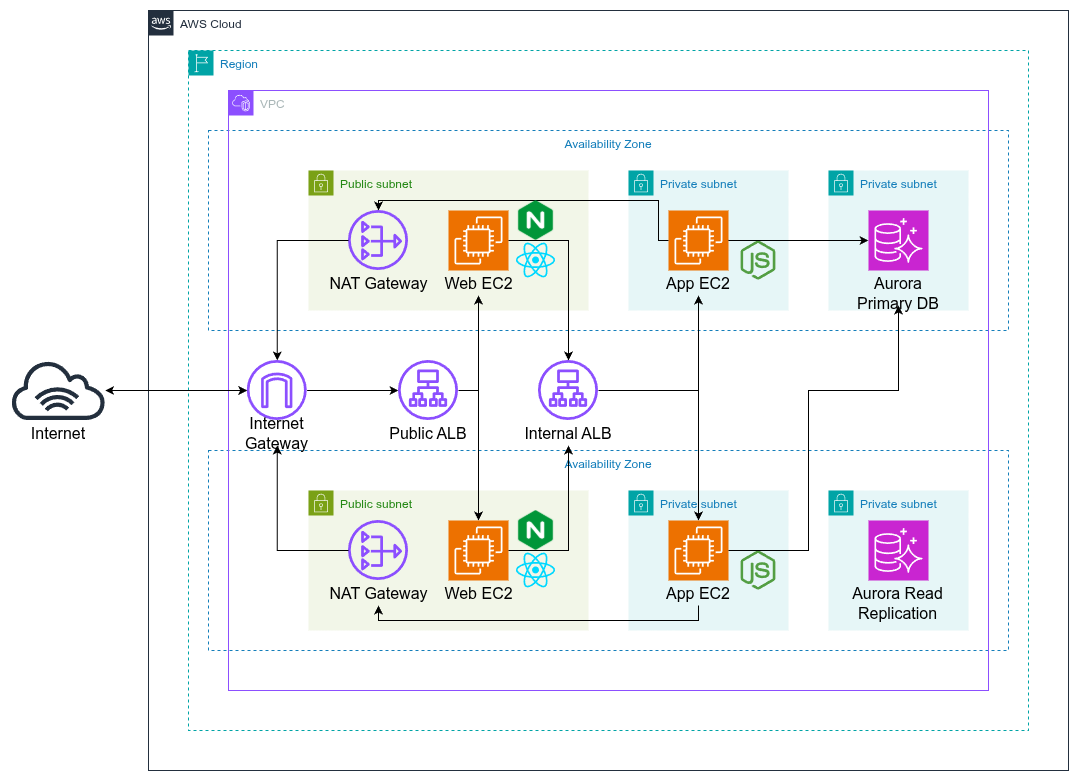

The diagram above was exported from draw.io. Its source (the exported page's mxGraphModel, read from the mxfile embedded in the PNG):
<mxGraphModel dx="2277" dy="800" grid="1" gridSize="10" guides="1" tooltips="1" connect="1" arrows="1" fold="1" page="1" pageScale="1" pageWidth="850" pageHeight="1100" math="0" shadow="0">
  <root>
    <mxCell id="0" />
    <mxCell id="1" parent="0" />
    <mxCell id="pODlGSunN-Hu3ITbuCqn-1" parent="1" style="points=[[0,0],[0.25,0],[0.5,0],[0.75,0],[1,0],[1,0.25],[1,0.5],[1,0.75],[1,1],[0.75,1],[0.5,1],[0.25,1],[0,1],[0,0.75],[0,0.5],[0,0.25]];outlineConnect=0;gradientColor=none;html=1;whiteSpace=wrap;fontSize=12;fontStyle=0;container=1;pointerEvents=0;collapsible=0;recursiveResize=0;shape=mxgraph.aws4.group;grIcon=mxgraph.aws4.group_aws_cloud_alt;strokeColor=#232F3E;fillColor=none;verticalAlign=top;align=left;spacingLeft=30;fontColor=#232F3E;dashed=0;" value="AWS Cloud" vertex="1">
      <mxGeometry height="760" width="920" y="40" as="geometry" />
    </mxCell>
    <mxCell id="pODlGSunN-Hu3ITbuCqn-3" parent="pODlGSunN-Hu3ITbuCqn-1" style="points=[[0,0],[0.25,0],[0.5,0],[0.75,0],[1,0],[1,0.25],[1,0.5],[1,0.75],[1,1],[0.75,1],[0.5,1],[0.25,1],[0,1],[0,0.75],[0,0.5],[0,0.25]];outlineConnect=0;gradientColor=none;html=1;whiteSpace=wrap;fontSize=12;fontStyle=0;container=1;pointerEvents=0;collapsible=0;recursiveResize=0;shape=mxgraph.aws4.group;grIcon=mxgraph.aws4.group_region;strokeColor=#00A4A6;fillColor=none;verticalAlign=top;align=left;spacingLeft=30;fontColor=#147EBA;dashed=1;" value="Region" vertex="1">
      <mxGeometry height="680" width="840" x="40" y="40" as="geometry" />
    </mxCell>
    <mxCell id="pODlGSunN-Hu3ITbuCqn-7" parent="pODlGSunN-Hu3ITbuCqn-3" style="fillColor=none;strokeColor=#147EBA;dashed=1;verticalAlign=top;fontStyle=0;fontColor=#147EBA;whiteSpace=wrap;html=1;" value="Availability Zone" vertex="1">
      <mxGeometry height="200" width="800" x="20" y="400" as="geometry" />
    </mxCell>
    <mxCell id="pODlGSunN-Hu3ITbuCqn-6" parent="pODlGSunN-Hu3ITbuCqn-3" style="fillColor=none;strokeColor=#147EBA;dashed=1;verticalAlign=top;fontStyle=0;fontColor=#147EBA;whiteSpace=wrap;html=1;" value="Availability Zone" vertex="1">
      <mxGeometry height="200" width="800" x="20" y="80" as="geometry" />
    </mxCell>
    <mxCell id="pODlGSunN-Hu3ITbuCqn-5" parent="pODlGSunN-Hu3ITbuCqn-3" style="points=[[0,0],[0.25,0],[0.5,0],[0.75,0],[1,0],[1,0.25],[1,0.5],[1,0.75],[1,1],[0.75,1],[0.5,1],[0.25,1],[0,1],[0,0.75],[0,0.5],[0,0.25]];outlineConnect=0;gradientColor=none;html=1;whiteSpace=wrap;fontSize=12;fontStyle=0;container=1;pointerEvents=0;collapsible=0;recursiveResize=0;shape=mxgraph.aws4.group;grIcon=mxgraph.aws4.group_vpc2;strokeColor=#8C4FFF;fillColor=none;verticalAlign=top;align=left;spacingLeft=30;fontColor=#AAB7B8;dashed=0;" value="VPC" vertex="1">
      <mxGeometry height="600" width="760" x="40" y="40" as="geometry" />
    </mxCell>
    <mxCell id="0CpU0WwxFVbH_4QRRwbZ-7" edge="1" parent="pODlGSunN-Hu3ITbuCqn-5" source="pODlGSunN-Hu3ITbuCqn-4" style="edgeStyle=orthogonalEdgeStyle;rounded=0;orthogonalLoop=1;jettySize=auto;html=1;" target="pODlGSunN-Hu3ITbuCqn-31">
      <mxGeometry relative="1" as="geometry" />
    </mxCell>
    <mxCell id="pODlGSunN-Hu3ITbuCqn-4" parent="pODlGSunN-Hu3ITbuCqn-5" style="sketch=0;outlineConnect=0;fontColor=#232F3E;gradientColor=none;fillColor=#8C4FFF;strokeColor=none;dashed=0;verticalLabelPosition=bottom;verticalAlign=top;align=center;html=1;fontSize=12;fontStyle=0;aspect=fixed;pointerEvents=1;shape=mxgraph.aws4.internet_gateway;" value="" vertex="1">
      <mxGeometry height="60" width="60" x="18.75" y="270" as="geometry" />
    </mxCell>
    <mxCell id="pODlGSunN-Hu3ITbuCqn-23" parent="pODlGSunN-Hu3ITbuCqn-5" style="points=[[0,0],[0.25,0],[0.5,0],[0.75,0],[1,0],[1,0.25],[1,0.5],[1,0.75],[1,1],[0.75,1],[0.5,1],[0.25,1],[0,1],[0,0.75],[0,0.5],[0,0.25]];outlineConnect=0;gradientColor=none;html=1;whiteSpace=wrap;fontSize=12;fontStyle=0;container=1;pointerEvents=0;collapsible=0;recursiveResize=0;shape=mxgraph.aws4.group;grIcon=mxgraph.aws4.group_security_group;grStroke=0;strokeColor=#00A4A6;fillColor=#E6F6F7;verticalAlign=top;align=left;spacingLeft=30;fontColor=#147EBA;dashed=0;" value="Private subnet" vertex="1">
      <mxGeometry height="140" width="160" x="400" y="80" as="geometry" />
    </mxCell>
    <mxCell id="pODlGSunN-Hu3ITbuCqn-24" parent="pODlGSunN-Hu3ITbuCqn-23" style="sketch=0;points=[[0,0,0],[0.25,0,0],[0.5,0,0],[0.75,0,0],[1,0,0],[0,1,0],[0.25,1,0],[0.5,1,0],[0.75,1,0],[1,1,0],[0,0.25,0],[0,0.5,0],[0,0.75,0],[1,0.25,0],[1,0.5,0],[1,0.75,0]];outlineConnect=0;fontColor=#232F3E;fillColor=#ED7100;strokeColor=#ffffff;dashed=0;verticalLabelPosition=bottom;verticalAlign=top;align=center;html=1;fontSize=12;fontStyle=0;aspect=fixed;shape=mxgraph.aws4.resourceIcon;resIcon=mxgraph.aws4.ec2;" value="" vertex="1">
      <mxGeometry height="60" width="60" x="40" y="40" as="geometry" />
    </mxCell>
    <mxCell id="rXheONGxEzUOvq1P5bah-35" parent="pODlGSunN-Hu3ITbuCqn-23" style="text;html=1;whiteSpace=wrap;strokeColor=none;fillColor=none;align=center;verticalAlign=middle;rounded=0;fontSize=16;" value="App EC2" vertex="1">
      <mxGeometry height="25" width="90" x="25" y="100" as="geometry" />
    </mxCell>
    <mxCell id="EzqROWYJ5tpuzrC5OovE-17" parent="pODlGSunN-Hu3ITbuCqn-23" style="shape=image;verticalLabelPosition=bottom;labelBackgroundColor=default;verticalAlign=top;aspect=fixed;imageAspect=0;editableCssRules=.*;image=data:image/svg+xml,(base64 omitted: 3276 chars);" value="" vertex="1">
      <mxGeometry height="40" width="40" x="110" y="70" as="geometry" />
    </mxCell>
    <mxCell id="pODlGSunN-Hu3ITbuCqn-27" parent="pODlGSunN-Hu3ITbuCqn-5" style="points=[[0,0],[0.25,0],[0.5,0],[0.75,0],[1,0],[1,0.25],[1,0.5],[1,0.75],[1,1],[0.75,1],[0.5,1],[0.25,1],[0,1],[0,0.75],[0,0.5],[0,0.25]];outlineConnect=0;gradientColor=none;html=1;whiteSpace=wrap;fontSize=12;fontStyle=0;container=1;pointerEvents=0;collapsible=0;recursiveResize=0;shape=mxgraph.aws4.group;grIcon=mxgraph.aws4.group_security_group;grStroke=0;strokeColor=#00A4A6;fillColor=#E6F6F7;verticalAlign=top;align=left;spacingLeft=30;fontColor=#147EBA;dashed=0;" value="Private subnet" vertex="1">
      <mxGeometry height="140" width="140" x="600" y="80" as="geometry" />
    </mxCell>
    <mxCell id="pODlGSunN-Hu3ITbuCqn-28" parent="pODlGSunN-Hu3ITbuCqn-27" style="sketch=0;points=[[0,0,0],[0.25,0,0],[0.5,0,0],[0.75,0,0],[1,0,0],[0,1,0],[0.25,1,0],[0.5,1,0],[0.75,1,0],[1,1,0],[0,0.25,0],[0,0.5,0],[0,0.75,0],[1,0.25,0],[1,0.5,0],[1,0.75,0]];outlineConnect=0;fontColor=#232F3E;fillColor=#C925D1;strokeColor=#ffffff;dashed=0;verticalLabelPosition=bottom;verticalAlign=top;align=center;html=1;fontSize=12;fontStyle=0;aspect=fixed;shape=mxgraph.aws4.resourceIcon;resIcon=mxgraph.aws4.aurora;" value="" vertex="1">
      <mxGeometry height="60" width="60" x="40" y="40" as="geometry" />
    </mxCell>
    <mxCell id="rXheONGxEzUOvq1P5bah-37" parent="pODlGSunN-Hu3ITbuCqn-27" style="text;html=1;whiteSpace=wrap;strokeColor=none;fillColor=none;align=center;verticalAlign=middle;rounded=0;fontSize=16;" value="Aurora Primary DB" vertex="1">
      <mxGeometry height="25" width="90" x="25" y="110" as="geometry" />
    </mxCell>
    <mxCell id="pODlGSunN-Hu3ITbuCqn-31" parent="pODlGSunN-Hu3ITbuCqn-5" style="sketch=0;outlineConnect=0;fontColor=#232F3E;gradientColor=none;fillColor=#8C4FFF;strokeColor=none;dashed=0;verticalLabelPosition=bottom;verticalAlign=top;align=center;html=1;fontSize=12;fontStyle=0;aspect=fixed;pointerEvents=1;shape=mxgraph.aws4.application_load_balancer;" value="" vertex="1">
      <mxGeometry height="60" width="60" x="170" y="270" as="geometry" />
    </mxCell>
    <mxCell id="pODlGSunN-Hu3ITbuCqn-32" parent="pODlGSunN-Hu3ITbuCqn-5" style="sketch=0;outlineConnect=0;fontColor=#232F3E;gradientColor=none;fillColor=#8C4FFF;strokeColor=none;dashed=0;verticalLabelPosition=bottom;verticalAlign=top;align=center;html=1;fontSize=12;fontStyle=0;aspect=fixed;pointerEvents=1;shape=mxgraph.aws4.application_load_balancer;" value="" vertex="1">
      <mxGeometry height="60" width="60" x="310" y="270" as="geometry" />
    </mxCell>
    <mxCell id="pODlGSunN-Hu3ITbuCqn-37" parent="pODlGSunN-Hu3ITbuCqn-5" style="text;html=1;whiteSpace=wrap;strokeColor=none;fillColor=none;align=center;verticalAlign=middle;rounded=0;fontSize=16;" value="Internet Gateway" vertex="1">
      <mxGeometry height="25" width="97.5" y="330" as="geometry" />
    </mxCell>
    <mxCell id="rXheONGxEzUOvq1P5bah-1" parent="pODlGSunN-Hu3ITbuCqn-5" style="text;html=1;whiteSpace=wrap;strokeColor=none;fillColor=none;align=center;verticalAlign=middle;rounded=0;fontSize=16;" value="Public ALB" vertex="1">
      <mxGeometry height="25" width="90" x="155" y="330" as="geometry" />
    </mxCell>
    <mxCell id="rXheONGxEzUOvq1P5bah-2" parent="pODlGSunN-Hu3ITbuCqn-5" style="text;html=1;whiteSpace=wrap;strokeColor=none;fillColor=none;align=center;verticalAlign=middle;rounded=0;fontSize=16;" value="Internal ALB" vertex="1">
      <mxGeometry height="25" width="90" x="295" y="330" as="geometry" />
    </mxCell>
    <mxCell id="pODlGSunN-Hu3ITbuCqn-16" parent="pODlGSunN-Hu3ITbuCqn-5" style="points=[[0,0],[0.25,0],[0.5,0],[0.75,0],[1,0],[1,0.25],[1,0.5],[1,0.75],[1,1],[0.75,1],[0.5,1],[0.25,1],[0,1],[0,0.75],[0,0.5],[0,0.25]];outlineConnect=0;gradientColor=none;html=1;whiteSpace=wrap;fontSize=12;fontStyle=0;container=1;pointerEvents=0;collapsible=0;recursiveResize=0;shape=mxgraph.aws4.group;grIcon=mxgraph.aws4.group_security_group;grStroke=0;strokeColor=#7AA116;fillColor=#F2F6E8;verticalAlign=top;align=left;spacingLeft=30;fontColor=#248814;dashed=0;" value="Public subnet" vertex="1">
      <mxGeometry height="140" width="280" x="80" y="80" as="geometry" />
    </mxCell>
    <mxCell id="pODlGSunN-Hu3ITbuCqn-18" parent="pODlGSunN-Hu3ITbuCqn-16" style="sketch=0;points=[[0,0,0],[0.25,0,0],[0.5,0,0],[0.75,0,0],[1,0,0],[0,1,0],[0.25,1,0],[0.5,1,0],[0.75,1,0],[1,1,0],[0,0.25,0],[0,0.5,0],[0,0.75,0],[1,0.25,0],[1,0.5,0],[1,0.75,0]];outlineConnect=0;fontColor=#232F3E;fillColor=#ED7100;strokeColor=#ffffff;dashed=0;verticalLabelPosition=bottom;verticalAlign=top;align=center;html=1;fontSize=12;fontStyle=0;aspect=fixed;shape=mxgraph.aws4.resourceIcon;resIcon=mxgraph.aws4.ec2;" value="" vertex="1">
      <mxGeometry height="60" width="60" x="140" y="40" as="geometry" />
    </mxCell>
    <mxCell id="rXheONGxEzUOvq1P5bah-5" parent="pODlGSunN-Hu3ITbuCqn-16" style="text;html=1;whiteSpace=wrap;strokeColor=none;fillColor=none;align=center;verticalAlign=middle;rounded=0;fontSize=16;" value="Web EC2" vertex="1">
      <mxGeometry height="25" width="75" x="132.5" y="100" as="geometry" />
    </mxCell>
    <mxCell id="EzqROWYJ5tpuzrC5OovE-13" parent="pODlGSunN-Hu3ITbuCqn-16" style="shape=image;verticalLabelPosition=bottom;labelBackgroundColor=default;verticalAlign=top;aspect=fixed;imageAspect=0;editableCssRules=.*;image=data:image/svg+xml,(base64 omitted: 7872 chars);" value="" vertex="1">
      <mxGeometry height="40" width="40" x="207.5" y="70" as="geometry" />
    </mxCell>
    <mxCell id="pODlGSunN-Hu3ITbuCqn-17" parent="pODlGSunN-Hu3ITbuCqn-16" style="sketch=0;outlineConnect=0;fontColor=#232F3E;gradientColor=none;fillColor=#8C4FFF;strokeColor=none;dashed=0;verticalLabelPosition=bottom;verticalAlign=top;align=center;html=1;fontSize=12;fontStyle=0;aspect=fixed;pointerEvents=1;shape=mxgraph.aws4.nat_gateway;" value="" vertex="1">
      <mxGeometry height="60" width="60" x="40" y="40" as="geometry" />
    </mxCell>
    <mxCell id="rXheONGxEzUOvq1P5bah-3" parent="pODlGSunN-Hu3ITbuCqn-16" style="text;html=1;whiteSpace=wrap;strokeColor=none;fillColor=none;align=center;verticalAlign=middle;rounded=0;fontSize=16;" value="NAT Gateway" vertex="1">
      <mxGeometry height="25" width="105" x="17.5" y="100" as="geometry" />
    </mxCell>
    <mxCell id="rXheONGxEzUOvq1P5bah-41" parent="pODlGSunN-Hu3ITbuCqn-5" style="points=[[0,0],[0.25,0],[0.5,0],[0.75,0],[1,0],[1,0.25],[1,0.5],[1,0.75],[1,1],[0.75,1],[0.5,1],[0.25,1],[0,1],[0,0.75],[0,0.5],[0,0.25]];outlineConnect=0;gradientColor=none;html=1;whiteSpace=wrap;fontSize=12;fontStyle=0;container=1;pointerEvents=0;collapsible=0;recursiveResize=0;shape=mxgraph.aws4.group;grIcon=mxgraph.aws4.group_security_group;grStroke=0;strokeColor=#7AA116;fillColor=#F2F6E8;verticalAlign=top;align=left;spacingLeft=30;fontColor=#248814;dashed=0;" value="Public subnet" vertex="1">
      <mxGeometry height="140" width="280" x="80" y="400" as="geometry" />
    </mxCell>
    <mxCell id="rXheONGxEzUOvq1P5bah-42" parent="rXheONGxEzUOvq1P5bah-41" style="sketch=0;outlineConnect=0;fontColor=#232F3E;gradientColor=none;fillColor=#8C4FFF;strokeColor=none;dashed=0;verticalLabelPosition=bottom;verticalAlign=top;align=center;html=1;fontSize=12;fontStyle=0;aspect=fixed;pointerEvents=1;shape=mxgraph.aws4.nat_gateway;" value="" vertex="1">
      <mxGeometry height="60" width="60" x="40" y="30" as="geometry" />
    </mxCell>
    <mxCell id="rXheONGxEzUOvq1P5bah-43" parent="rXheONGxEzUOvq1P5bah-41" style="sketch=0;points=[[0,0,0],[0.25,0,0],[0.5,0,0],[0.75,0,0],[1,0,0],[0,1,0],[0.25,1,0],[0.5,1,0],[0.75,1,0],[1,1,0],[0,0.25,0],[0,0.5,0],[0,0.75,0],[1,0.25,0],[1,0.5,0],[1,0.75,0]];outlineConnect=0;fontColor=#232F3E;fillColor=#ED7100;strokeColor=#ffffff;dashed=0;verticalLabelPosition=bottom;verticalAlign=top;align=center;html=1;fontSize=12;fontStyle=0;aspect=fixed;shape=mxgraph.aws4.resourceIcon;resIcon=mxgraph.aws4.ec2;" value="" vertex="1">
      <mxGeometry height="60" width="60" x="140" y="30" as="geometry" />
    </mxCell>
    <mxCell id="rXheONGxEzUOvq1P5bah-44" parent="rXheONGxEzUOvq1P5bah-41" style="text;html=1;whiteSpace=wrap;strokeColor=none;fillColor=none;align=center;verticalAlign=middle;rounded=0;fontSize=16;" value="Web EC2" vertex="1">
      <mxGeometry height="25" width="75" x="132.5" y="90" as="geometry" />
    </mxCell>
    <mxCell id="rXheONGxEzUOvq1P5bah-45" parent="rXheONGxEzUOvq1P5bah-41" style="text;html=1;whiteSpace=wrap;strokeColor=none;fillColor=none;align=center;verticalAlign=middle;rounded=0;fontSize=16;" value="NAT Gateway" vertex="1">
      <mxGeometry height="25" width="105" x="17.5" y="90" as="geometry" />
    </mxCell>
    <mxCell id="EzqROWYJ5tpuzrC5OovE-15" parent="rXheONGxEzUOvq1P5bah-41" style="shape=image;verticalLabelPosition=bottom;labelBackgroundColor=default;verticalAlign=top;aspect=fixed;imageAspect=0;image=data:image/png,(base64 omitted: 10372 chars);" value="" vertex="1">
      <mxGeometry height="40" width="40" x="207.5" y="20" as="geometry" />
    </mxCell>
    <mxCell id="EzqROWYJ5tpuzrC5OovE-16" parent="rXheONGxEzUOvq1P5bah-41" style="shape=image;verticalLabelPosition=bottom;labelBackgroundColor=default;verticalAlign=top;aspect=fixed;imageAspect=0;editableCssRules=.*;image=data:image/svg+xml,(base64 omitted: 7872 chars);" value="" vertex="1">
      <mxGeometry height="40" width="40" x="207.5" y="60" as="geometry" />
    </mxCell>
    <mxCell id="rXheONGxEzUOvq1P5bah-46" parent="pODlGSunN-Hu3ITbuCqn-5" style="points=[[0,0],[0.25,0],[0.5,0],[0.75,0],[1,0],[1,0.25],[1,0.5],[1,0.75],[1,1],[0.75,1],[0.5,1],[0.25,1],[0,1],[0,0.75],[0,0.5],[0,0.25]];outlineConnect=0;gradientColor=none;html=1;whiteSpace=wrap;fontSize=12;fontStyle=0;container=1;pointerEvents=0;collapsible=0;recursiveResize=0;shape=mxgraph.aws4.group;grIcon=mxgraph.aws4.group_security_group;grStroke=0;strokeColor=#00A4A6;fillColor=#E6F6F7;verticalAlign=top;align=left;spacingLeft=30;fontColor=#147EBA;dashed=0;" value="Private subnet" vertex="1">
      <mxGeometry height="140" width="160" x="400" y="400" as="geometry" />
    </mxCell>
    <mxCell id="rXheONGxEzUOvq1P5bah-47" parent="rXheONGxEzUOvq1P5bah-46" style="sketch=0;points=[[0,0,0],[0.25,0,0],[0.5,0,0],[0.75,0,0],[1,0,0],[0,1,0],[0.25,1,0],[0.5,1,0],[0.75,1,0],[1,1,0],[0,0.25,0],[0,0.5,0],[0,0.75,0],[1,0.25,0],[1,0.5,0],[1,0.75,0]];outlineConnect=0;fontColor=#232F3E;fillColor=#ED7100;strokeColor=#ffffff;dashed=0;verticalLabelPosition=bottom;verticalAlign=top;align=center;html=1;fontSize=12;fontStyle=0;aspect=fixed;shape=mxgraph.aws4.resourceIcon;resIcon=mxgraph.aws4.ec2;" value="" vertex="1">
      <mxGeometry height="60" width="60" x="40" y="30" as="geometry" />
    </mxCell>
    <mxCell id="rXheONGxEzUOvq1P5bah-48" parent="rXheONGxEzUOvq1P5bah-46" style="text;html=1;whiteSpace=wrap;strokeColor=none;fillColor=none;align=center;verticalAlign=middle;rounded=0;fontSize=16;" value="App EC2" vertex="1">
      <mxGeometry height="25" width="90" x="25" y="90" as="geometry" />
    </mxCell>
    <mxCell id="EzqROWYJ5tpuzrC5OovE-11" parent="rXheONGxEzUOvq1P5bah-46" style="shape=image;verticalLabelPosition=bottom;labelBackgroundColor=default;verticalAlign=top;aspect=fixed;imageAspect=0;editableCssRules=.*;image=data:image/svg+xml,(base64 omitted: 3276 chars);" value="" vertex="1">
      <mxGeometry height="40" width="40" x="110" y="60" as="geometry" />
    </mxCell>
    <mxCell id="pODlGSunN-Hu3ITbuCqn-29" parent="pODlGSunN-Hu3ITbuCqn-5" style="points=[[0,0],[0.25,0],[0.5,0],[0.75,0],[1,0],[1,0.25],[1,0.5],[1,0.75],[1,1],[0.75,1],[0.5,1],[0.25,1],[0,1],[0,0.75],[0,0.5],[0,0.25]];outlineConnect=0;gradientColor=none;html=1;whiteSpace=wrap;fontSize=12;fontStyle=0;container=1;pointerEvents=0;collapsible=0;recursiveResize=0;shape=mxgraph.aws4.group;grIcon=mxgraph.aws4.group_security_group;grStroke=0;strokeColor=#00A4A6;fillColor=#E6F6F7;verticalAlign=top;align=left;spacingLeft=30;fontColor=#147EBA;dashed=0;" value="Private subnet" vertex="1">
      <mxGeometry height="140" width="140" x="600" y="400" as="geometry" />
    </mxCell>
    <mxCell id="pODlGSunN-Hu3ITbuCqn-30" parent="pODlGSunN-Hu3ITbuCqn-29" style="sketch=0;points=[[0,0,0],[0.25,0,0],[0.5,0,0],[0.75,0,0],[1,0,0],[0,1,0],[0.25,1,0],[0.5,1,0],[0.75,1,0],[1,1,0],[0,0.25,0],[0,0.5,0],[0,0.75,0],[1,0.25,0],[1,0.5,0],[1,0.75,0]];outlineConnect=0;fontColor=#232F3E;fillColor=#C925D1;strokeColor=#ffffff;dashed=0;verticalLabelPosition=bottom;verticalAlign=top;align=center;html=1;fontSize=12;fontStyle=0;aspect=fixed;shape=mxgraph.aws4.resourceIcon;resIcon=mxgraph.aws4.aurora;" value="" vertex="1">
      <mxGeometry height="60" width="60" x="40" y="30" as="geometry" />
    </mxCell>
    <mxCell id="rXheONGxEzUOvq1P5bah-38" parent="pODlGSunN-Hu3ITbuCqn-29" style="text;html=1;whiteSpace=wrap;strokeColor=none;fillColor=none;align=center;verticalAlign=middle;rounded=0;fontSize=16;" value="Aurora Read Replication" vertex="1">
      <mxGeometry height="25" width="97.5" x="21.25" y="100" as="geometry" />
    </mxCell>
    <mxCell id="0CpU0WwxFVbH_4QRRwbZ-4" edge="1" parent="pODlGSunN-Hu3ITbuCqn-5" source="pODlGSunN-Hu3ITbuCqn-31" style="edgeStyle=orthogonalEdgeStyle;rounded=0;orthogonalLoop=1;jettySize=auto;html=1;entryX=0.5;entryY=1;entryDx=0;entryDy=0;" target="rXheONGxEzUOvq1P5bah-5">
      <mxGeometry relative="1" x="0.2" as="geometry">
        <Array as="points">
          <mxPoint x="250" y="300" />
        </Array>
      </mxGeometry>
    </mxCell>
    <mxCell id="0CpU0WwxFVbH_4QRRwbZ-5" edge="1" parent="pODlGSunN-Hu3ITbuCqn-5" source="pODlGSunN-Hu3ITbuCqn-31" style="edgeStyle=orthogonalEdgeStyle;rounded=0;orthogonalLoop=1;jettySize=auto;html=1;" target="rXheONGxEzUOvq1P5bah-43">
      <mxGeometry relative="1" as="geometry">
        <Array as="points">
          <mxPoint x="250" y="300" />
        </Array>
      </mxGeometry>
    </mxCell>
    <mxCell id="0CpU0WwxFVbH_4QRRwbZ-8" edge="1" parent="pODlGSunN-Hu3ITbuCqn-5" source="pODlGSunN-Hu3ITbuCqn-18" style="edgeStyle=orthogonalEdgeStyle;rounded=0;orthogonalLoop=1;jettySize=auto;html=1;" target="pODlGSunN-Hu3ITbuCqn-32">
      <mxGeometry relative="1" as="geometry" />
    </mxCell>
    <mxCell id="0CpU0WwxFVbH_4QRRwbZ-9" edge="1" parent="pODlGSunN-Hu3ITbuCqn-5" source="rXheONGxEzUOvq1P5bah-43" style="edgeStyle=orthogonalEdgeStyle;rounded=0;orthogonalLoop=1;jettySize=auto;html=1;entryX=0.5;entryY=1;entryDx=0;entryDy=0;" target="rXheONGxEzUOvq1P5bah-2">
      <mxGeometry relative="1" x="0.1613" as="geometry" />
    </mxCell>
    <mxCell id="0CpU0WwxFVbH_4QRRwbZ-15" edge="1" parent="pODlGSunN-Hu3ITbuCqn-5" source="rXheONGxEzUOvq1P5bah-42" style="edgeStyle=orthogonalEdgeStyle;rounded=0;orthogonalLoop=1;jettySize=auto;html=1;" target="pODlGSunN-Hu3ITbuCqn-37">
      <mxGeometry relative="1" x="-0.0011" as="geometry" />
    </mxCell>
    <mxCell id="0CpU0WwxFVbH_4QRRwbZ-18" edge="1" parent="pODlGSunN-Hu3ITbuCqn-5" source="rXheONGxEzUOvq1P5bah-48" style="edgeStyle=orthogonalEdgeStyle;rounded=0;orthogonalLoop=1;jettySize=auto;html=1;" target="rXheONGxEzUOvq1P5bah-45">
      <mxGeometry relative="1" x="0.1143" as="geometry">
        <Array as="points">
          <mxPoint x="470" y="530" />
          <mxPoint x="150" y="530" />
        </Array>
      </mxGeometry>
    </mxCell>
    <mxCell id="0CpU0WwxFVbH_4QRRwbZ-13" edge="1" parent="pODlGSunN-Hu3ITbuCqn-5" source="rXheONGxEzUOvq1P5bah-47" style="edgeStyle=orthogonalEdgeStyle;rounded=0;orthogonalLoop=1;jettySize=auto;html=1;" target="rXheONGxEzUOvq1P5bah-37">
      <mxGeometry relative="1" x="0.0024" as="geometry">
        <Array as="points">
          <mxPoint x="580" y="460" />
          <mxPoint x="580" y="300" />
          <mxPoint x="670" y="300" />
        </Array>
      </mxGeometry>
    </mxCell>
    <mxCell id="0CpU0WwxFVbH_4QRRwbZ-12" edge="1" parent="pODlGSunN-Hu3ITbuCqn-5" source="pODlGSunN-Hu3ITbuCqn-24" style="edgeStyle=orthogonalEdgeStyle;rounded=0;orthogonalLoop=1;jettySize=auto;html=1;" target="pODlGSunN-Hu3ITbuCqn-28">
      <mxGeometry relative="1" as="geometry" />
    </mxCell>
    <mxCell id="0CpU0WwxFVbH_4QRRwbZ-10" edge="1" parent="pODlGSunN-Hu3ITbuCqn-5" source="pODlGSunN-Hu3ITbuCqn-32" style="edgeStyle=orthogonalEdgeStyle;rounded=0;orthogonalLoop=1;jettySize=auto;html=1;" target="rXheONGxEzUOvq1P5bah-35">
      <mxGeometry relative="1" as="geometry" />
    </mxCell>
    <mxCell id="0CpU0WwxFVbH_4QRRwbZ-14" edge="1" parent="pODlGSunN-Hu3ITbuCqn-5" source="pODlGSunN-Hu3ITbuCqn-17" style="edgeStyle=orthogonalEdgeStyle;rounded=0;orthogonalLoop=1;jettySize=auto;html=1;" target="pODlGSunN-Hu3ITbuCqn-4">
      <mxGeometry relative="1" as="geometry" />
    </mxCell>
    <mxCell id="0CpU0WwxFVbH_4QRRwbZ-16" edge="1" parent="pODlGSunN-Hu3ITbuCqn-5" source="pODlGSunN-Hu3ITbuCqn-24" style="edgeStyle=orthogonalEdgeStyle;rounded=0;orthogonalLoop=1;jettySize=auto;html=1;" target="pODlGSunN-Hu3ITbuCqn-17">
      <mxGeometry relative="1" as="geometry">
        <Array as="points">
          <mxPoint x="430" y="150" />
          <mxPoint x="430" y="110" />
          <mxPoint x="150" y="110" />
        </Array>
      </mxGeometry>
    </mxCell>
    <mxCell id="0CpU0WwxFVbH_4QRRwbZ-11" edge="1" parent="pODlGSunN-Hu3ITbuCqn-5" source="pODlGSunN-Hu3ITbuCqn-32" style="edgeStyle=orthogonalEdgeStyle;rounded=0;orthogonalLoop=1;jettySize=auto;html=1;" target="rXheONGxEzUOvq1P5bah-47">
      <mxGeometry relative="1" as="geometry" />
    </mxCell>
    <mxCell id="EzqROWYJ5tpuzrC5OovE-4" parent="pODlGSunN-Hu3ITbuCqn-3" style="shape=image;verticalLabelPosition=bottom;labelBackgroundColor=default;verticalAlign=top;aspect=fixed;imageAspect=0;image=data:image/png,(base64 omitted: 10372 chars);" value="" vertex="1">
      <mxGeometry height="40" width="40" x="327.5" y="150" as="geometry" />
    </mxCell>
    <mxCell id="0CpU0WwxFVbH_4QRRwbZ-6" edge="1" parent="1" source="pODlGSunN-Hu3ITbuCqn-33" style="edgeStyle=orthogonalEdgeStyle;rounded=0;orthogonalLoop=1;jettySize=auto;html=1;startArrow=classic;startFill=1;" target="pODlGSunN-Hu3ITbuCqn-4">
      <mxGeometry relative="1" as="geometry" />
    </mxCell>
    <mxCell id="pODlGSunN-Hu3ITbuCqn-33" parent="1" style="sketch=0;outlineConnect=0;fontColor=#232F3E;gradientColor=none;fillColor=#232F3D;strokeColor=none;dashed=0;verticalLabelPosition=bottom;verticalAlign=top;align=center;html=1;fontSize=12;fontStyle=0;aspect=fixed;pointerEvents=1;shape=mxgraph.aws4.internet_alt1;" value="" vertex="1">
      <mxGeometry height="60" width="97.5" x="-138.5" y="390" as="geometry" />
    </mxCell>
    <mxCell id="pODlGSunN-Hu3ITbuCqn-34" parent="1" style="text;html=1;whiteSpace=wrap;strokeColor=none;fillColor=none;align=center;verticalAlign=middle;rounded=0;fontSize=16;" value="Internet" vertex="1">
      <mxGeometry height="25" width="60" x="-119.75" y="450" as="geometry" />
    </mxCell>
  </root>
</mxGraphModel>